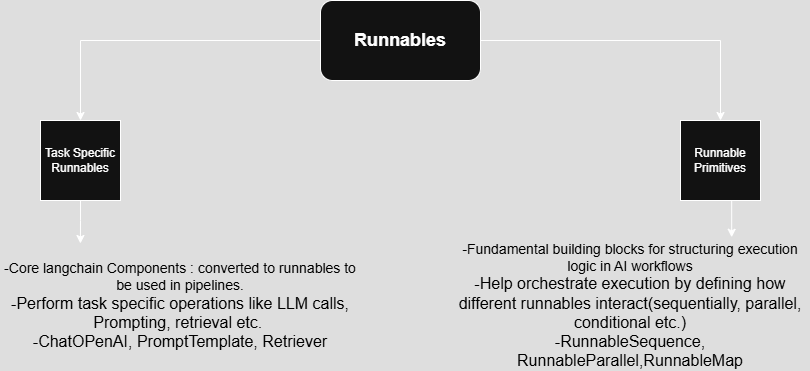

The diagram above was exported from draw.io. Its source (the exported page's mxGraphModel, read from the mxfile embedded in the PNG):
<mxGraphModel dx="1428" dy="743" grid="1" gridSize="10" guides="1" tooltips="1" connect="1" arrows="1" fold="1" page="1" pageScale="1" pageWidth="850" pageHeight="1100" math="0" shadow="0">
  <root>
    <mxCell id="0" />
    <mxCell id="1" parent="0" />
    <mxCell id="9AIQ5LTztoKn_F6SjTer-4" style="edgeStyle=orthogonalEdgeStyle;rounded=0;orthogonalLoop=1;jettySize=auto;html=1;exitX=0;exitY=0.5;exitDx=0;exitDy=0;entryX=0.5;entryY=0;entryDx=0;entryDy=0;" edge="1" parent="1" source="9AIQ5LTztoKn_F6SjTer-1" target="9AIQ5LTztoKn_F6SjTer-2">
      <mxGeometry relative="1" as="geometry" />
    </mxCell>
    <mxCell id="9AIQ5LTztoKn_F6SjTer-5" style="edgeStyle=orthogonalEdgeStyle;rounded=0;orthogonalLoop=1;jettySize=auto;html=1;exitX=1;exitY=0.5;exitDx=0;exitDy=0;entryX=0.5;entryY=0;entryDx=0;entryDy=0;" edge="1" parent="1" source="9AIQ5LTztoKn_F6SjTer-1" target="9AIQ5LTztoKn_F6SjTer-3">
      <mxGeometry relative="1" as="geometry" />
    </mxCell>
    <mxCell id="9AIQ5LTztoKn_F6SjTer-1" value="&lt;b&gt;&lt;font style=&quot;font-size: 18px;&quot;&gt;Runnables&lt;/font&gt;&lt;/b&gt;" style="rounded=1;whiteSpace=wrap;html=1;" vertex="1" parent="1">
      <mxGeometry x="320" y="40" width="160" height="80" as="geometry" />
    </mxCell>
    <mxCell id="9AIQ5LTztoKn_F6SjTer-2" value="Task Specific Runnables" style="whiteSpace=wrap;html=1;aspect=fixed;" vertex="1" parent="1">
      <mxGeometry x="40" y="160" width="80" height="80" as="geometry" />
    </mxCell>
    <mxCell id="9AIQ5LTztoKn_F6SjTer-3" value="Runnable Primitives" style="whiteSpace=wrap;html=1;aspect=fixed;" vertex="1" parent="1">
      <mxGeometry x="680" y="160" width="80" height="80" as="geometry" />
    </mxCell>
    <mxCell id="9AIQ5LTztoKn_F6SjTer-6" value="&lt;font style=&quot;font-size: 14px; color: light-dark(rgb(0, 0, 0), rgb(0, 0, 0));&quot;&gt;-Core langchain Components : converted to runnables to be used in pipelines.&lt;/font&gt;&lt;div&gt;&lt;font style=&quot;color: light-dark(rgb(0, 0, 0), rgb(0, 0, 0));&quot; size=&quot;3&quot;&gt;-Perform task specific operations like LLM calls, Prompting, retrieval etc.&amp;nbsp;&lt;/font&gt;&lt;/div&gt;&lt;div&gt;&lt;font style=&quot;color: light-dark(rgb(0, 0, 0), rgb(0, 0, 0));&quot; size=&quot;3&quot;&gt;-ChatOPenAI, PromptTemplate, Retriever&lt;/font&gt;&lt;/div&gt;" style="text;html=1;align=center;verticalAlign=middle;whiteSpace=wrap;rounded=0;" vertex="1" parent="1">
      <mxGeometry y="280" width="360" height="130" as="geometry" />
    </mxCell>
    <mxCell id="9AIQ5LTztoKn_F6SjTer-7" value="&lt;font style=&quot;font-size: 14px; color: light-dark(rgb(0, 0, 0), rgb(0, 0, 0));&quot;&gt;-Fundamental building blocks for structuring execution logic in AI workflows&lt;/font&gt;&lt;div&gt;&lt;font style=&quot;color: light-dark(rgb(0, 0, 0), rgb(0, 0, 0));&quot; size=&quot;3&quot;&gt;-Help orchestrate execution by defining how different runnables interact(sequentially, parallel, conditional etc.)&lt;/font&gt;&lt;/div&gt;&lt;div&gt;&lt;font style=&quot;color: light-dark(rgb(0, 0, 0), rgb(0, 0, 0));&quot; size=&quot;3&quot;&gt;&lt;span style=&quot;background-color: transparent;&quot;&gt;-RunnableSequence, RunnableParallel,RunnableMap&lt;/span&gt;&lt;/font&gt;&lt;/div&gt;" style="text;html=1;align=center;verticalAlign=middle;whiteSpace=wrap;rounded=0;" vertex="1" parent="1">
      <mxGeometry x="450" y="280" width="360" height="130" as="geometry" />
    </mxCell>
    <mxCell id="9AIQ5LTztoKn_F6SjTer-8" style="edgeStyle=orthogonalEdgeStyle;rounded=0;orthogonalLoop=1;jettySize=auto;html=1;exitX=0.5;exitY=1;exitDx=0;exitDy=0;entryX=0.222;entryY=0.023;entryDx=0;entryDy=0;entryPerimeter=0;" edge="1" parent="1" source="9AIQ5LTztoKn_F6SjTer-2" target="9AIQ5LTztoKn_F6SjTer-6">
      <mxGeometry relative="1" as="geometry" />
    </mxCell>
    <mxCell id="9AIQ5LTztoKn_F6SjTer-10" style="edgeStyle=orthogonalEdgeStyle;rounded=0;orthogonalLoop=1;jettySize=auto;html=1;exitX=0.5;exitY=1;exitDx=0;exitDy=0;entryX=0.781;entryY=-0.025;entryDx=0;entryDy=0;entryPerimeter=0;" edge="1" parent="1" source="9AIQ5LTztoKn_F6SjTer-3" target="9AIQ5LTztoKn_F6SjTer-7">
      <mxGeometry relative="1" as="geometry" />
    </mxCell>
  </root>
</mxGraphModel>